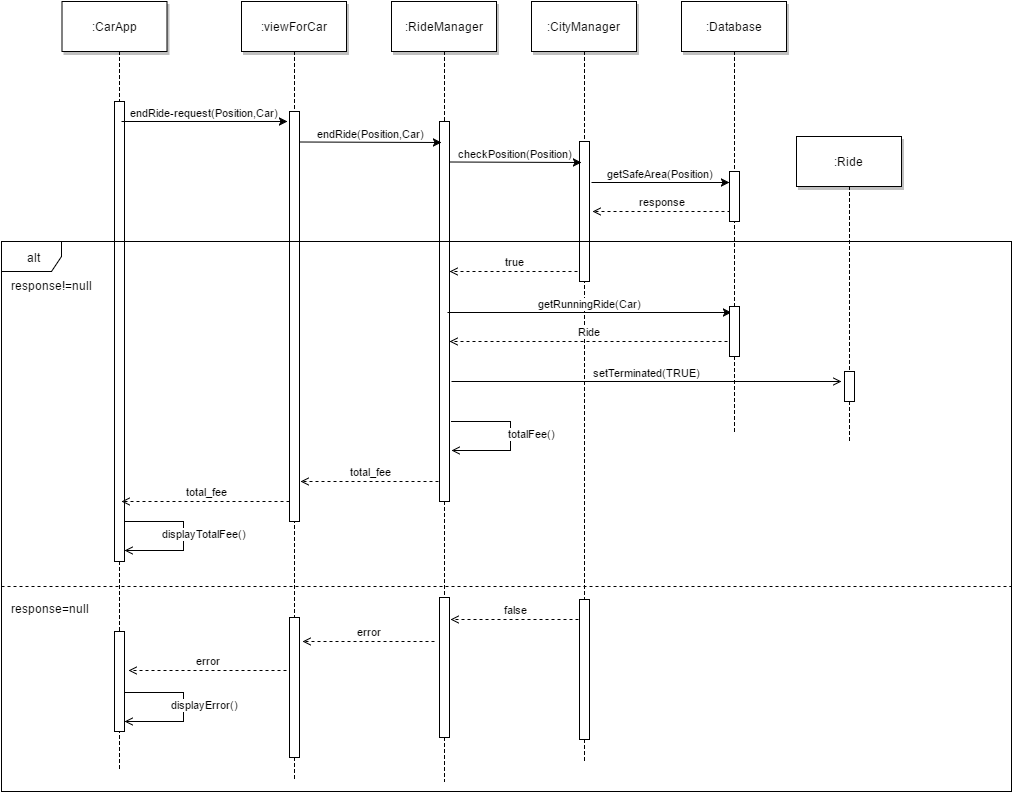

The diagram above was exported from draw.io. Its source (the exported page's mxGraphModel, read from the mxfile embedded in the PNG):
<mxGraphModel dx="876" dy="457" grid="1" gridSize="10" guides="1" tooltips="1" connect="1" arrows="1" fold="1" page="1" pageScale="1" pageWidth="826" pageHeight="1169" background="#ffffff" math="0" shadow="0">
  <root>
    <mxCell id="0" />
    <mxCell id="1" parent="0" />
    <mxCell id="31" value="" style="edgeStyle=elbowEdgeStyle;elbow=horizontal;endArrow=none;dashed=1;html=1;" edge="1" parent="1" target="30">
      <mxGeometry x="838" y="310" width="100" height="100" as="geometry">
        <mxPoint x="813" y="110" as="sourcePoint" />
        <mxPoint x="813" y="490" as="targetPoint" />
      </mxGeometry>
    </mxCell>
    <mxCell id="44" value="" style="edgeStyle=elbowEdgeStyle;elbow=horizontal;endArrow=none;dashed=1;html=1;" edge="1" parent="1" target="43">
      <mxGeometry x="548" y="310" width="100" height="100" as="geometry">
        <mxPoint x="523" y="110" as="sourcePoint" />
        <mxPoint x="523" y="840" as="targetPoint" />
      </mxGeometry>
    </mxCell>
    <mxCell id="46" value="" style="edgeStyle=elbowEdgeStyle;elbow=horizontal;endArrow=none;dashed=1;html=1;" edge="1" parent="1" target="45">
      <mxGeometry x="688" y="310" width="100" height="100" as="geometry">
        <mxPoint x="663" y="110" as="sourcePoint" />
        <mxPoint x="663" y="820" as="targetPoint" />
      </mxGeometry>
    </mxCell>
    <mxCell id="51" value="" style="edgeStyle=elbowEdgeStyle;elbow=horizontal;endArrow=none;dashed=1;html=1;" edge="1" parent="1" target="50">
      <mxGeometry x="398" y="310" width="100" height="100" as="geometry">
        <mxPoint x="373" y="110" as="sourcePoint" />
        <mxPoint x="373" y="840" as="targetPoint" />
      </mxGeometry>
    </mxCell>
    <mxCell id="52" value="" style="edgeStyle=elbowEdgeStyle;elbow=horizontal;endArrow=none;dashed=1;html=1;" edge="1" parent="1" source="5">
      <mxGeometry x="218.00000000000003" y="310" width="100" height="100" as="geometry">
        <mxPoint x="193" y="110" as="sourcePoint" />
        <mxPoint x="198" y="830" as="targetPoint" />
      </mxGeometry>
    </mxCell>
    <mxCell id="2" value="" style="edgeStyle=elbowEdgeStyle;elbow=horizontal;endArrow=none;dashed=1;html=1;" edge="1" parent="1" source="50">
      <mxGeometry x="398" y="310" width="100" height="100" as="geometry">
        <mxPoint x="373" y="110" as="sourcePoint" />
        <mxPoint x="373" y="840" as="targetPoint" />
      </mxGeometry>
    </mxCell>
    <mxCell id="4" value="" style="fillColor=#FFFFFF;strokeColor=#000000;html=1;" vertex="1" parent="1">
      <mxGeometry x="193" y="160" width="10" height="460" as="geometry" />
    </mxCell>
    <mxCell id="5" value=":CarApp" style="shadow=1;fillColor=#FFFFFF;strokeColor=#000000;html=1;" vertex="1" parent="1">
      <mxGeometry x="140.5" y="60" width="105" height="50" as="geometry" />
    </mxCell>
    <mxCell id="6" value=":viewForCar" style="shadow=1;fillColor=#FFFFFF;strokeColor=#000000;html=1;" vertex="1" parent="1">
      <mxGeometry x="320" y="60" width="105" height="50" as="geometry" />
    </mxCell>
    <mxCell id="7" value="endRide-request(Position,Car)" style="edgeStyle=none;verticalLabelPosition=top;verticalAlign=bottom;html=1;" edge="1" parent="1">
      <mxGeometry x="223" y="92" width="100" height="100" as="geometry">
        <mxPoint x="200" y="180" as="sourcePoint" />
        <mxPoint x="366" y="180" as="targetPoint" />
      </mxGeometry>
    </mxCell>
    <mxCell id="8" value="" style="fillColor=#FFFFFF;strokeColor=#000000;html=1;" vertex="1" parent="1">
      <mxGeometry x="368" y="170" width="10" height="410" as="geometry" />
    </mxCell>
    <mxCell id="9" value="" style="edgeStyle=elbowEdgeStyle;elbow=horizontal;endArrow=none;dashed=1;html=1;" edge="1" parent="1" source="43">
      <mxGeometry x="548" y="310" width="100" height="100" as="geometry">
        <mxPoint x="523" y="110" as="sourcePoint" />
        <mxPoint x="523" y="840" as="targetPoint" />
      </mxGeometry>
    </mxCell>
    <mxCell id="10" value=":RideManager" style="shadow=1;fillColor=#FFFFFF;strokeColor=#000000;html=1;" vertex="1" parent="1">
      <mxGeometry x="470" y="60" width="105" height="50" as="geometry" />
    </mxCell>
    <mxCell id="11" value="" style="fillColor=#FFFFFF;strokeColor=#000000;html=1;" vertex="1" parent="1">
      <mxGeometry x="518" y="180" width="10" height="380" as="geometry" />
    </mxCell>
    <mxCell id="12" value="endRide(Position,Car)" style="edgeStyle=none;verticalLabelPosition=top;verticalAlign=bottom;html=1;" edge="1" parent="1">
      <mxGeometry x="388" y="113" width="100" height="100" as="geometry">
        <mxPoint x="378" y="200.5" as="sourcePoint" />
        <mxPoint x="520" y="201" as="targetPoint" />
      </mxGeometry>
    </mxCell>
    <mxCell id="13" value="" style="edgeStyle=elbowEdgeStyle;elbow=horizontal;endArrow=none;dashed=1;html=1;" edge="1" parent="1" source="45">
      <mxGeometry x="688" y="310" width="100" height="100" as="geometry">
        <mxPoint x="663" y="110" as="sourcePoint" />
        <mxPoint x="663" y="820" as="targetPoint" />
      </mxGeometry>
    </mxCell>
    <mxCell id="14" value=":CityManager" style="shadow=1;fillColor=#FFFFFF;strokeColor=#000000;html=1;" vertex="1" parent="1">
      <mxGeometry x="610" y="60" width="105" height="50" as="geometry" />
    </mxCell>
    <mxCell id="15" value="" style="fillColor=#FFFFFF;strokeColor=#000000;html=1;" vertex="1" parent="1">
      <mxGeometry x="658" y="200" width="10" height="140" as="geometry" />
    </mxCell>
    <mxCell id="16" value="checkPosition(Position)" style="edgeStyle=none;verticalLabelPosition=top;verticalAlign=bottom;html=1;" edge="1" parent="1">
      <mxGeometry x="538" y="133" width="100" height="100" as="geometry">
        <mxPoint x="528" y="220.5" as="sourcePoint" />
        <mxPoint x="660" y="221" as="targetPoint" />
      </mxGeometry>
    </mxCell>
    <mxCell id="17" value="response" style="elbow=vertical;verticalLabelPosition=top;verticalAlign=bottom;html=1;endArrow=open;endFill=0;strokeColor=#000000;flipH=1;dashed=1;" edge="1" parent="1">
      <mxGeometry x="309" y="-361" width="100" height="100" as="geometry">
        <mxPoint x="670" y="270" as="sourcePoint" />
        <mxPoint x="808" y="270" as="targetPoint" />
        <mxPoint x="2" y="-1" as="offset" />
      </mxGeometry>
    </mxCell>
    <mxCell id="18" value="true" style="elbow=vertical;verticalLabelPosition=top;verticalAlign=bottom;html=1;endArrow=open;endFill=0;strokeColor=#000000;flipH=1;dashed=1;" edge="1" parent="1">
      <mxGeometry x="156" y="-301" width="100" height="100" as="geometry">
        <mxPoint x="527" y="330" as="sourcePoint" />
        <mxPoint x="655" y="330" as="targetPoint" />
        <mxPoint x="2" y="-1" as="offset" />
      </mxGeometry>
    </mxCell>
    <mxCell id="20" value="totalFee()" style="edgeStyle=orthogonalEdgeStyle;elbow=vertical;verticalLabelPosition=top;verticalAlign=bottom;html=1;endArrow=open;endFill=0;exitX=1.4;exitY=0.831;exitPerimeter=0;rounded=0;" edge="1" parent="1">
      <mxGeometry x="320" y="-210" width="100" height="100" as="geometry">
        <mxPoint x="530" y="480" as="sourcePoint" />
        <mxPoint x="530" y="509" as="targetPoint" />
        <Array as="points">
          <mxPoint x="589" y="480" />
          <mxPoint x="589" y="509" />
        </Array>
        <mxPoint x="80" y="6" as="offset" />
      </mxGeometry>
    </mxCell>
    <mxCell id="23" value="" style="edgeStyle=elbowEdgeStyle;elbow=horizontal;endArrow=none;dashed=1;html=1;" edge="1" parent="1" source="30">
      <mxGeometry x="838" y="310" width="100" height="100" as="geometry">
        <mxPoint x="813" y="110" as="sourcePoint" />
        <mxPoint x="813" y="490" as="targetPoint" />
      </mxGeometry>
    </mxCell>
    <mxCell id="24" value=":Database" style="shadow=1;fillColor=#FFFFFF;strokeColor=#000000;html=1;" vertex="1" parent="1">
      <mxGeometry x="760" y="60" width="105" height="50" as="geometry" />
    </mxCell>
    <mxCell id="25" value="" style="fillColor=#FFFFFF;strokeColor=#000000;html=1;" vertex="1" parent="1">
      <mxGeometry x="808" y="230" width="10" height="50" as="geometry" />
    </mxCell>
    <mxCell id="26" value="getSafeArea(Position)" style="edgeStyle=none;verticalLabelPosition=top;verticalAlign=bottom;html=1;" edge="1" parent="1">
      <mxGeometry x="686" y="153" width="100" height="100" as="geometry">
        <mxPoint x="670" y="241" as="sourcePoint" />
        <mxPoint x="808" y="241" as="targetPoint" />
      </mxGeometry>
    </mxCell>
    <mxCell id="27" value="alt" style="shape=umlFrame;whiteSpace=wrap;html=1;shadow=0;comic=0;strokeColor=#000000;" vertex="1" parent="1">
      <mxGeometry x="80" y="300" width="1010" height="550" as="geometry" />
    </mxCell>
    <mxCell id="28" value="response!=null" style="text;html=1;resizable=0;points=[];autosize=1;align=left;verticalAlign=top;spacingTop=-4;" vertex="1" parent="1">
      <mxGeometry x="88" y="335" width="100" height="20" as="geometry" />
    </mxCell>
    <mxCell id="29" value="getRunningRide(Car)" style="edgeStyle=none;verticalLabelPosition=top;verticalAlign=bottom;html=1;" edge="1" parent="1">
      <mxGeometry x="550" y="283" width="100" height="100" as="geometry">
        <mxPoint x="526" y="371" as="sourcePoint" />
        <mxPoint x="810" y="371" as="targetPoint" />
      </mxGeometry>
    </mxCell>
    <mxCell id="30" value="" style="fillColor=#FFFFFF;strokeColor=#000000;html=1;" vertex="1" parent="1">
      <mxGeometry x="808" y="365" width="10" height="50" as="geometry" />
    </mxCell>
    <mxCell id="32" value="Ride" style="elbow=vertical;verticalLabelPosition=top;verticalAlign=bottom;html=1;endArrow=open;endFill=0;strokeColor=#000000;flipH=1;dashed=1;" edge="1" parent="1">
      <mxGeometry x="306" y="-231" width="100" height="100" as="geometry">
        <mxPoint x="527" y="400" as="sourcePoint" />
        <mxPoint x="805" y="400" as="targetPoint" />
        <mxPoint x="2" y="-1" as="offset" />
      </mxGeometry>
    </mxCell>
    <mxCell id="33" value="" style="edgeStyle=elbowEdgeStyle;elbow=horizontal;endArrow=none;dashed=1;html=1;" edge="1" parent="1" source="36">
      <mxGeometry x="953" y="445" width="100" height="100" as="geometry">
        <mxPoint x="928" y="245" as="sourcePoint" />
        <mxPoint x="928" y="500" as="targetPoint" />
      </mxGeometry>
    </mxCell>
    <mxCell id="34" value=":Ride" style="shadow=1;fillColor=#FFFFFF;strokeColor=#000000;html=1;" vertex="1" parent="1">
      <mxGeometry x="875" y="195" width="105" height="50" as="geometry" />
    </mxCell>
    <mxCell id="35" value="setTerminated(TRUE)" style="edgeStyle=none;verticalLabelPosition=top;verticalAlign=bottom;html=1;endArrow=open;endFill=0;" edge="1" parent="1">
      <mxGeometry x="534" y="352" width="100" height="100" as="geometry">
        <mxPoint x="530" y="440" as="sourcePoint" />
        <mxPoint x="920" y="440" as="targetPoint" />
      </mxGeometry>
    </mxCell>
    <mxCell id="36" value="" style="fillColor=#FFFFFF;strokeColor=#000000;html=1;" vertex="1" parent="1">
      <mxGeometry x="923" y="430" width="10" height="30" as="geometry" />
    </mxCell>
    <mxCell id="37" value="" style="edgeStyle=elbowEdgeStyle;elbow=horizontal;endArrow=none;dashed=1;html=1;" edge="1" parent="1" target="36">
      <mxGeometry x="953" y="445" width="100" height="100" as="geometry">
        <mxPoint x="928" y="245" as="sourcePoint" />
        <mxPoint x="928" y="500" as="targetPoint" />
      </mxGeometry>
    </mxCell>
    <mxCell id="38" value="total_fee" style="elbow=vertical;verticalLabelPosition=top;verticalAlign=bottom;html=1;endArrow=open;endFill=0;strokeColor=#000000;flipH=1;dashed=1;" edge="1" parent="1">
      <mxGeometry x="17" y="-91" width="100" height="100" as="geometry">
        <mxPoint x="378" y="540" as="sourcePoint" />
        <mxPoint x="516" y="540" as="targetPoint" />
        <mxPoint x="2" y="-1" as="offset" />
      </mxGeometry>
    </mxCell>
    <mxCell id="39" value="total_fee" style="elbow=vertical;verticalLabelPosition=top;verticalAlign=bottom;html=1;endArrow=open;endFill=0;strokeColor=#000000;flipH=1;dashed=1;" edge="1" parent="1">
      <mxGeometry x="-132" y="-71" width="100" height="100" as="geometry">
        <mxPoint x="199" y="560" as="sourcePoint" />
        <mxPoint x="367" y="560" as="targetPoint" />
        <mxPoint x="2" y="-1" as="offset" />
      </mxGeometry>
    </mxCell>
    <mxCell id="41" value="" style="line;html=1;strokeWidth=1;fillColor=none;align=left;verticalAlign=middle;spacingTop=-1;spacingLeft=3;spacingRight=3;rotatable=0;labelPosition=right;points=[];portConstraint=eastwest;shadow=0;comic=0;dashed=1;" vertex="1" parent="1">
      <mxGeometry x="80" y="641" width="1010" height="8" as="geometry" />
    </mxCell>
    <mxCell id="42" value="response=null" style="text;html=1;resizable=0;points=[];autosize=1;align=left;verticalAlign=top;spacingTop=-4;" vertex="1" parent="1">
      <mxGeometry x="88" y="658" width="90" height="20" as="geometry" />
    </mxCell>
    <mxCell id="43" value="" style="fillColor=#FFFFFF;strokeColor=#000000;html=1;" vertex="1" parent="1">
      <mxGeometry x="518" y="656" width="10" height="140" as="geometry" />
    </mxCell>
    <mxCell id="45" value="" style="fillColor=#FFFFFF;strokeColor=#000000;html=1;" vertex="1" parent="1">
      <mxGeometry x="658" y="658" width="10" height="140" as="geometry" />
    </mxCell>
    <mxCell id="47" value="false" style="elbow=vertical;verticalLabelPosition=top;verticalAlign=bottom;html=1;endArrow=open;endFill=0;strokeColor=#000000;flipH=1;dashed=1;" edge="1" parent="1">
      <mxGeometry x="157" y="47" width="100" height="100" as="geometry">
        <mxPoint x="528" y="678" as="sourcePoint" />
        <mxPoint x="656" y="678" as="targetPoint" />
        <mxPoint x="2" y="-1" as="offset" />
      </mxGeometry>
    </mxCell>
    <mxCell id="48" value="error" style="elbow=vertical;verticalLabelPosition=top;verticalAlign=bottom;html=1;endArrow=open;endFill=0;strokeColor=#000000;flipH=1;dashed=1;" edge="1" parent="1">
      <mxGeometry x="13" y="69" width="100" height="100" as="geometry">
        <mxPoint x="380" y="700" as="sourcePoint" />
        <mxPoint x="512" y="700" as="targetPoint" />
        <mxPoint x="2" y="-1" as="offset" />
      </mxGeometry>
    </mxCell>
    <mxCell id="50" value="" style="fillColor=#FFFFFF;strokeColor=#000000;html=1;" vertex="1" parent="1">
      <mxGeometry x="368" y="676" width="10" height="140" as="geometry" />
    </mxCell>
    <mxCell id="49" value="" style="fillColor=#FFFFFF;strokeColor=#000000;html=1;" vertex="1" parent="1">
      <mxGeometry x="193" y="690" width="10" height="100" as="geometry" />
    </mxCell>
    <mxCell id="53" value="error" style="elbow=vertical;verticalLabelPosition=top;verticalAlign=bottom;html=1;endArrow=open;endFill=0;strokeColor=#000000;flipH=1;dashed=1;" edge="1" parent="1">
      <mxGeometry x="-135" y="98" width="100" height="100" as="geometry">
        <mxPoint x="206" y="729" as="sourcePoint" />
        <mxPoint x="364" y="729" as="targetPoint" />
        <mxPoint x="2" y="-1" as="offset" />
      </mxGeometry>
    </mxCell>
    <mxCell id="54" value="displayTotalFee()" style="edgeStyle=orthogonalEdgeStyle;elbow=vertical;verticalLabelPosition=top;verticalAlign=bottom;html=1;endArrow=open;endFill=0;exitX=1.4;exitY=0.831;exitPerimeter=0;rounded=0;" edge="1" parent="1">
      <mxGeometry x="-7" y="-110" width="100" height="100" as="geometry">
        <mxPoint x="203" y="580" as="sourcePoint" />
        <mxPoint x="203" y="609" as="targetPoint" />
        <Array as="points">
          <mxPoint x="262" y="580" />
          <mxPoint x="262" y="609" />
        </Array>
        <mxPoint x="80" y="6" as="offset" />
      </mxGeometry>
    </mxCell>
    <mxCell id="55" value="displayError()" style="edgeStyle=orthogonalEdgeStyle;elbow=vertical;verticalLabelPosition=top;verticalAlign=bottom;html=1;endArrow=open;endFill=0;exitX=1.4;exitY=0.831;exitPerimeter=0;rounded=0;" edge="1" parent="1">
      <mxGeometry x="-7" y="61" width="100" height="100" as="geometry">
        <mxPoint x="203" y="751" as="sourcePoint" />
        <mxPoint x="203" y="780" as="targetPoint" />
        <Array as="points">
          <mxPoint x="262" y="751" />
          <mxPoint x="262" y="780" />
        </Array>
        <mxPoint x="80" y="6" as="offset" />
      </mxGeometry>
    </mxCell>
  </root>
</mxGraphModel>